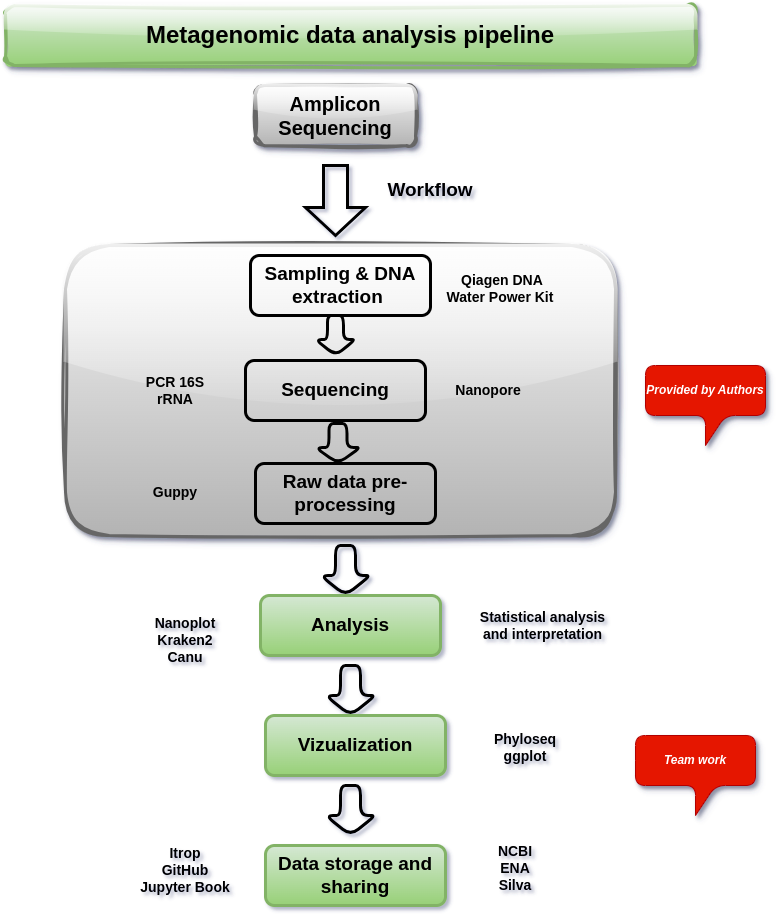

The diagram above was exported from draw.io. Its source (the exported page's mxGraphModel, read from the mxfile embedded in the PNG):
<mxGraphModel dx="1434" dy="773" grid="0" gridSize="10" guides="1" tooltips="1" connect="1" arrows="1" fold="1" page="1" pageScale="1" pageWidth="850" pageHeight="1100" background="#ffffff" math="0" shadow="1">
  <root>
    <mxCell id="0" />
    <mxCell id="1" parent="0" />
    <mxCell id="m1ofdC963kk7bimMOm2s-1" value="&lt;font size=&quot;1&quot; color=&quot;#000000&quot;&gt;&lt;b style=&quot;font-size: 24px;&quot;&gt;Metagenomic data analysis pipeline&lt;/b&gt;&lt;/font&gt;" style="rounded=1;whiteSpace=wrap;html=1;strokeWidth=3;sketch=1;curveFitting=1;jiggle=2;shadow=1;glass=1;fillColor=#d5e8d4;gradientColor=#97d077;strokeColor=#82b366;" parent="1" vertex="1">
      <mxGeometry x="80" y="100" width="690" height="60" as="geometry" />
    </mxCell>
    <mxCell id="m1ofdC963kk7bimMOm2s-6" value="&lt;font size=&quot;1&quot; style=&quot;&quot; color=&quot;#000000&quot;&gt;&lt;b style=&quot;font-size: 20px;&quot;&gt;Amplicon Sequencing&lt;/b&gt;&lt;/font&gt;" style="rounded=1;whiteSpace=wrap;html=1;fillColor=#f5f5f5;strokeColor=#666666;strokeWidth=3;sketch=1;curveFitting=1;jiggle=2;glass=1;shadow=1;gradientColor=#b3b3b3;" parent="1" vertex="1">
      <mxGeometry x="330" y="180" width="160" height="60" as="geometry" />
    </mxCell>
    <mxCell id="m1ofdC963kk7bimMOm2s-7" value="" style="shape=singleArrow;whiteSpace=wrap;html=1;arrowWidth=0.4;arrowSize=0.4;fillColor=none;strokeColor=#000000;rounded=0;strokeWidth=3;direction=south;" parent="1" vertex="1">
      <mxGeometry x="380" y="260" width="60" height="70" as="geometry" />
    </mxCell>
    <mxCell id="m1ofdC963kk7bimMOm2s-8" value="&lt;font style=&quot;font-size: 19px;&quot; color=&quot;#000000&quot;&gt;&lt;b&gt;Workflow&lt;/b&gt;&lt;/font&gt;" style="text;html=1;align=center;verticalAlign=middle;whiteSpace=wrap;rounded=0;" parent="1" vertex="1">
      <mxGeometry x="450" y="270" width="110" height="30" as="geometry" />
    </mxCell>
    <mxCell id="m1ofdC963kk7bimMOm2s-9" value="" style="rounded=1;whiteSpace=wrap;html=1;fillColor=#f5f5f5;strokeColor=#666666;strokeWidth=3;gradientColor=#b3b3b3;sketch=1;curveFitting=1;jiggle=2;glass=1;shadow=1;" parent="1" vertex="1">
      <mxGeometry x="140" y="340" width="550" height="290" as="geometry" />
    </mxCell>
    <mxCell id="m1ofdC963kk7bimMOm2s-10" value="&lt;font style=&quot;font-size: 19px;&quot; color=&quot;#000000&quot;&gt;&lt;b&gt;Sampling &amp;amp; DNA extraction&amp;nbsp;&lt;/b&gt;&lt;/font&gt;" style="rounded=1;whiteSpace=wrap;html=1;fillColor=none;strokeColor=#000000;strokeWidth=3;" parent="1" vertex="1">
      <mxGeometry x="325" y="350" width="180" height="60" as="geometry" />
    </mxCell>
    <mxCell id="m1ofdC963kk7bimMOm2s-14" value="&lt;font color=&quot;#000000&quot;&gt;&lt;span style=&quot;font-size: 19px;&quot;&gt;&lt;b&gt;Sequencing&lt;/b&gt;&lt;/span&gt;&lt;/font&gt;" style="rounded=1;whiteSpace=wrap;html=1;fillColor=none;strokeColor=#000000;strokeWidth=3;" parent="1" vertex="1">
      <mxGeometry x="320" y="455" width="180" height="60" as="geometry" />
    </mxCell>
    <mxCell id="m1ofdC963kk7bimMOm2s-15" value="" style="shape=singleArrow;whiteSpace=wrap;html=1;arrowWidth=0.4;arrowSize=0.4;fillColor=none;strokeColor=#000000;rounded=1;strokeWidth=3;direction=south;" parent="1" vertex="1">
      <mxGeometry x="390" y="518" width="45" height="40" as="geometry" />
    </mxCell>
    <mxCell id="m1ofdC963kk7bimMOm2s-17" value="&lt;font style=&quot;font-size: 19px;&quot; color=&quot;#000000&quot;&gt;&lt;b&gt;Analysis&lt;/b&gt;&lt;/font&gt;" style="rounded=1;whiteSpace=wrap;html=1;fillColor=#d5e8d4;strokeColor=#82b366;strokeWidth=3;glass=0;shadow=0;gradientColor=#97d077;" parent="1" vertex="1">
      <mxGeometry x="335" y="690" width="180" height="60" as="geometry" />
    </mxCell>
    <mxCell id="m1ofdC963kk7bimMOm2s-18" value="" style="shape=singleArrow;whiteSpace=wrap;html=1;arrowWidth=0.4;arrowSize=0.4;fillColor=none;strokeColor=#000000;rounded=1;strokeWidth=3;direction=south;" parent="1" vertex="1">
      <mxGeometry x="400" y="760" width="50" height="50" as="geometry" />
    </mxCell>
    <mxCell id="m1ofdC963kk7bimMOm2s-19" value="&lt;font style=&quot;font-size: 19px;&quot; color=&quot;#000000&quot;&gt;&lt;b&gt;Vizualization&lt;/b&gt;&lt;/font&gt;" style="rounded=1;whiteSpace=wrap;html=1;fillColor=#d5e8d4;strokeColor=#82b366;strokeWidth=3;gradientColor=#97d077;" parent="1" vertex="1">
      <mxGeometry x="340" y="810" width="180" height="60" as="geometry" />
    </mxCell>
    <mxCell id="m1ofdC963kk7bimMOm2s-21" value="&lt;font color=&quot;#000000&quot;&gt;&lt;span style=&quot;font-size: 19px;&quot;&gt;&lt;b&gt;Data storage and sharing&lt;/b&gt;&lt;/span&gt;&lt;/font&gt;" style="rounded=1;whiteSpace=wrap;html=1;fillColor=#d5e8d4;strokeColor=#82b366;strokeWidth=3;gradientColor=#97d077;" parent="1" vertex="1">
      <mxGeometry x="340" y="940" width="180" height="60" as="geometry" />
    </mxCell>
    <mxCell id="m1ofdC963kk7bimMOm2s-22" value="" style="shape=singleArrow;whiteSpace=wrap;html=1;arrowWidth=0.4;arrowSize=0.4;fillColor=none;strokeColor=#000000;rounded=1;strokeWidth=3;direction=south;" parent="1" vertex="1">
      <mxGeometry x="400" y="880" width="50" height="50" as="geometry" />
    </mxCell>
    <mxCell id="m1ofdC963kk7bimMOm2s-23" value="&lt;font size=&quot;1&quot; style=&quot;&quot; color=&quot;#000000&quot;&gt;&lt;b style=&quot;font-size: 14px;&quot;&gt;Nanopore&lt;/b&gt;&lt;/font&gt;" style="text;html=1;align=center;verticalAlign=middle;whiteSpace=wrap;rounded=0;" parent="1" vertex="1">
      <mxGeometry x="532.5" y="470" width="60" height="30" as="geometry" />
    </mxCell>
    <mxCell id="m1ofdC963kk7bimMOm2s-24" value="&lt;font size=&quot;1&quot; color=&quot;#000000&quot;&gt;&lt;b style=&quot;font-size: 14px;&quot;&gt;&amp;nbsp;Qiagen DNA Water Power Kit&lt;/b&gt;&lt;/font&gt;" style="text;html=1;align=center;verticalAlign=middle;whiteSpace=wrap;rounded=0;" parent="1" vertex="1">
      <mxGeometry x="520" y="370" width="110" height="25" as="geometry" />
    </mxCell>
    <mxCell id="m1ofdC963kk7bimMOm2s-25" value="&lt;b style=&quot;color: light-dark(rgb(0, 0, 0), rgb(0, 0, 0)); font-size: 14px; background-color: transparent;&quot;&gt;Nanoplot&lt;/b&gt;&lt;div style=&quot;font-size: 14px;&quot;&gt;&lt;font style=&quot;font-size: 14px;&quot; color=&quot;#000000&quot;&gt;&lt;b style=&quot;&quot;&gt;Kraken2&lt;/b&gt;&lt;/font&gt;&lt;/div&gt;&lt;div style=&quot;font-size: 14px;&quot;&gt;&lt;b&gt;Canu&lt;/b&gt;&lt;/div&gt;" style="text;html=1;align=center;verticalAlign=middle;whiteSpace=wrap;rounded=0;" parent="1" vertex="1">
      <mxGeometry x="195" y="700" width="130" height="70" as="geometry" />
    </mxCell>
    <mxCell id="m1ofdC963kk7bimMOm2s-26" value="&lt;br&gt;&lt;div&gt;&lt;font size=&quot;1&quot; color=&quot;#000000&quot;&gt;&lt;b style=&quot;font-size: 14px;&quot;&gt;Phyloseq&lt;/b&gt;&lt;/font&gt;&lt;/div&gt;&lt;div&gt;&lt;font size=&quot;1&quot; color=&quot;#000000&quot;&gt;&lt;b style=&quot;font-size: 14px;&quot;&gt;ggplot&lt;/b&gt;&lt;/font&gt;&lt;/div&gt;" style="text;html=1;align=center;verticalAlign=middle;whiteSpace=wrap;rounded=0;" parent="1" vertex="1">
      <mxGeometry x="570" y="820" width="60" height="30" as="geometry" />
    </mxCell>
    <mxCell id="m1ofdC963kk7bimMOm2s-28" value="&lt;font color=&quot;#000000&quot;&gt;&lt;span style=&quot;font-size: 14px;&quot;&gt;&lt;b&gt;NCBI&lt;/b&gt;&lt;/span&gt;&lt;/font&gt;&lt;div&gt;&lt;font color=&quot;#000000&quot;&gt;&lt;span style=&quot;font-size: 14px;&quot;&gt;&lt;b&gt;ENA&lt;/b&gt;&lt;/span&gt;&lt;/font&gt;&lt;/div&gt;&lt;div&gt;&lt;font color=&quot;#000000&quot;&gt;&lt;span style=&quot;font-size: 14px;&quot;&gt;&lt;b&gt;Silva&lt;/b&gt;&lt;/span&gt;&lt;/font&gt;&lt;/div&gt;" style="text;html=1;align=center;verticalAlign=middle;whiteSpace=wrap;rounded=0;" parent="1" vertex="1">
      <mxGeometry x="560" y="947.5" width="60" height="30" as="geometry" />
    </mxCell>
    <mxCell id="m1ofdC963kk7bimMOm2s-29" value="&lt;span style=&quot;font-size: 14px;&quot;&gt;&lt;b&gt;Itrop&lt;/b&gt;&lt;/span&gt;&lt;br&gt;&lt;div&gt;&lt;b style=&quot;font-size: 14px; color: rgb(0, 0, 0); background-color: initial;&quot;&gt;GitHub&lt;/b&gt;&lt;/div&gt;&lt;div&gt;&lt;font color=&quot;#000000&quot;&gt;&lt;span style=&quot;font-size: 14px;&quot;&gt;&lt;b&gt;Jupyter Book&lt;/b&gt;&lt;/span&gt;&lt;/font&gt;&lt;/div&gt;&lt;div&gt;&lt;font color=&quot;#000000&quot;&gt;&lt;span style=&quot;font-size: 14px;&quot;&gt;&lt;b&gt;&lt;br&gt;&lt;/b&gt;&lt;/span&gt;&lt;/font&gt;&lt;/div&gt;" style="text;html=1;align=center;verticalAlign=middle;whiteSpace=wrap;rounded=0;" parent="1" vertex="1">
      <mxGeometry x="180" y="940" width="160" height="65" as="geometry" />
    </mxCell>
    <mxCell id="m1ofdC963kk7bimMOm2s-30" value="&lt;font color=&quot;#000000&quot;&gt;&lt;span style=&quot;font-size: 14px;&quot;&gt;&lt;b&gt;PCR 16S rRNA&lt;/b&gt;&lt;/span&gt;&lt;/font&gt;" style="text;html=1;align=center;verticalAlign=middle;whiteSpace=wrap;rounded=0;" parent="1" vertex="1">
      <mxGeometry x="200" y="470" width="100" height="30" as="geometry" />
    </mxCell>
    <mxCell id="m1ofdC963kk7bimMOm2s-31" value="&lt;font color=&quot;#000000&quot;&gt;&lt;span style=&quot;font-size: 14px;&quot;&gt;&lt;b&gt;Statistical analysis and interpretation&lt;/b&gt;&lt;/span&gt;&lt;/font&gt;" style="text;html=1;align=center;verticalAlign=middle;whiteSpace=wrap;rounded=0;" parent="1" vertex="1">
      <mxGeometry x="550" y="705" width="135" height="30" as="geometry" />
    </mxCell>
    <mxCell id="Hg8Lf0GQIOVeoDh9ccqv-1" value="&lt;font color=&quot;#000000&quot;&gt;&lt;span style=&quot;font-size: 19px;&quot;&gt;&lt;b&gt;Raw data pre-processing&lt;/b&gt;&lt;/span&gt;&lt;/font&gt;" style="rounded=1;whiteSpace=wrap;html=1;fillColor=none;strokeColor=#000000;strokeWidth=3;" parent="1" vertex="1">
      <mxGeometry x="330" y="558" width="180" height="60" as="geometry" />
    </mxCell>
    <mxCell id="Hg8Lf0GQIOVeoDh9ccqv-4" value="&lt;font style=&quot;font-size: 14px;&quot; color=&quot;#000000&quot;&gt;&lt;b&gt;Guppy&lt;/b&gt;&lt;/font&gt;&lt;div style=&quot;font-size: 14px;&quot;&gt;&lt;br&gt;&lt;/div&gt;" style="text;html=1;align=center;verticalAlign=middle;whiteSpace=wrap;rounded=0;" parent="1" vertex="1">
      <mxGeometry x="185" y="560" width="130" height="70" as="geometry" />
    </mxCell>
    <mxCell id="vYhPgJLZqDGb5uDce5Ap-3" value="" style="shape=singleArrow;whiteSpace=wrap;html=1;arrowWidth=0.4;arrowSize=0.4;fillColor=none;strokeColor=#000000;rounded=1;strokeWidth=3;direction=south;" parent="1" vertex="1">
      <mxGeometry x="390" y="410" width="40" height="40" as="geometry" />
    </mxCell>
    <mxCell id="vYhPgJLZqDGb5uDce5Ap-10" value="" style="shape=singleArrow;whiteSpace=wrap;html=1;arrowWidth=0.4;arrowSize=0.4;fillColor=none;strokeColor=#000000;rounded=1;strokeWidth=3;direction=south;" parent="1" vertex="1">
      <mxGeometry x="395" y="640" width="50" height="50" as="geometry" />
    </mxCell>
    <mxCell id="vYhPgJLZqDGb5uDce5Ap-18" value="&lt;i&gt;&lt;b&gt;Provided by Authors&lt;/b&gt;&lt;/i&gt;" style="shape=callout;whiteSpace=wrap;html=1;perimeter=calloutPerimeter;fillColor=#e51400;fontColor=#ffffff;strokeColor=#B20000;rounded=1;shadow=1;" parent="1" vertex="1">
      <mxGeometry x="720" y="460" width="120" height="80" as="geometry" />
    </mxCell>
    <mxCell id="vYhPgJLZqDGb5uDce5Ap-19" value="&lt;b&gt;&lt;i&gt;Team work&lt;/i&gt;&lt;/b&gt;" style="shape=callout;whiteSpace=wrap;html=1;perimeter=calloutPerimeter;fillColor=#e51400;fontColor=#ffffff;strokeColor=#B20000;rounded=1;shadow=1;" parent="1" vertex="1">
      <mxGeometry x="710" y="830" width="120" height="80" as="geometry" />
    </mxCell>
  </root>
</mxGraphModel>